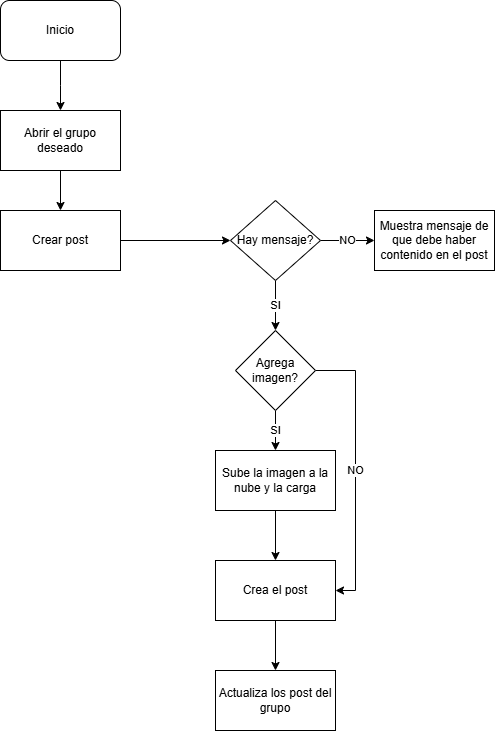

The diagram above was exported from draw.io. Its source (the exported page's mxGraphModel, read from the mxfile embedded in the PNG):
<mxGraphModel dx="2074" dy="1132" grid="1" gridSize="10" guides="1" tooltips="1" connect="1" arrows="1" fold="1" page="1" pageScale="1" pageWidth="827" pageHeight="1169" math="0" shadow="0">
  <root>
    <mxCell id="WIyWlLk6GJQsqaUBKTNV-0" />
    <mxCell id="WIyWlLk6GJQsqaUBKTNV-1" parent="WIyWlLk6GJQsqaUBKTNV-0" />
    <mxCell id="UCBcjLhmrdgpYNGVrajm-41" style="edgeStyle=orthogonalEdgeStyle;rounded=0;orthogonalLoop=1;jettySize=auto;html=1;entryX=0.5;entryY=0;entryDx=0;entryDy=0;" edge="1" parent="WIyWlLk6GJQsqaUBKTNV-1" source="UCBcjLhmrdgpYNGVrajm-0">
      <mxGeometry relative="1" as="geometry">
        <mxPoint x="100" y="150" as="targetPoint" />
      </mxGeometry>
    </mxCell>
    <mxCell id="UCBcjLhmrdgpYNGVrajm-0" value="Inicio" style="rounded=1;whiteSpace=wrap;html=1;" vertex="1" parent="WIyWlLk6GJQsqaUBKTNV-1">
      <mxGeometry x="40" y="40" width="120" height="60" as="geometry" />
    </mxCell>
    <mxCell id="UCBcjLhmrdgpYNGVrajm-107" value="" style="edgeStyle=orthogonalEdgeStyle;rounded=0;orthogonalLoop=1;jettySize=auto;html=1;" edge="1" parent="WIyWlLk6GJQsqaUBKTNV-1" source="UCBcjLhmrdgpYNGVrajm-64" target="UCBcjLhmrdgpYNGVrajm-104">
      <mxGeometry relative="1" as="geometry" />
    </mxCell>
    <mxCell id="UCBcjLhmrdgpYNGVrajm-64" value="Abrir el grupo deseado" style="rounded=0;whiteSpace=wrap;html=1;" vertex="1" parent="WIyWlLk6GJQsqaUBKTNV-1">
      <mxGeometry x="40" y="150" width="120" height="60" as="geometry" />
    </mxCell>
    <mxCell id="UCBcjLhmrdgpYNGVrajm-108" value="" style="edgeStyle=orthogonalEdgeStyle;rounded=0;orthogonalLoop=1;jettySize=auto;html=1;" edge="1" parent="WIyWlLk6GJQsqaUBKTNV-1" source="UCBcjLhmrdgpYNGVrajm-104" target="UCBcjLhmrdgpYNGVrajm-105">
      <mxGeometry relative="1" as="geometry" />
    </mxCell>
    <mxCell id="UCBcjLhmrdgpYNGVrajm-104" value="Crear post" style="rounded=0;whiteSpace=wrap;html=1;" vertex="1" parent="WIyWlLk6GJQsqaUBKTNV-1">
      <mxGeometry x="40" y="250" width="120" height="60" as="geometry" />
    </mxCell>
    <mxCell id="UCBcjLhmrdgpYNGVrajm-109" value="SI" style="edgeStyle=orthogonalEdgeStyle;rounded=0;orthogonalLoop=1;jettySize=auto;html=1;" edge="1" parent="WIyWlLk6GJQsqaUBKTNV-1" source="UCBcjLhmrdgpYNGVrajm-105" target="UCBcjLhmrdgpYNGVrajm-106">
      <mxGeometry relative="1" as="geometry" />
    </mxCell>
    <mxCell id="UCBcjLhmrdgpYNGVrajm-111" value="NO" style="edgeStyle=orthogonalEdgeStyle;rounded=0;orthogonalLoop=1;jettySize=auto;html=1;" edge="1" parent="WIyWlLk6GJQsqaUBKTNV-1" source="UCBcjLhmrdgpYNGVrajm-105" target="UCBcjLhmrdgpYNGVrajm-110">
      <mxGeometry relative="1" as="geometry" />
    </mxCell>
    <mxCell id="UCBcjLhmrdgpYNGVrajm-105" value="Hay mensaje?" style="rhombus;whiteSpace=wrap;html=1;" vertex="1" parent="WIyWlLk6GJQsqaUBKTNV-1">
      <mxGeometry x="270" y="240" width="90" height="80" as="geometry" />
    </mxCell>
    <mxCell id="UCBcjLhmrdgpYNGVrajm-116" value="SI" style="edgeStyle=orthogonalEdgeStyle;rounded=0;orthogonalLoop=1;jettySize=auto;html=1;" edge="1" parent="WIyWlLk6GJQsqaUBKTNV-1" source="UCBcjLhmrdgpYNGVrajm-106" target="UCBcjLhmrdgpYNGVrajm-113">
      <mxGeometry relative="1" as="geometry" />
    </mxCell>
    <mxCell id="UCBcjLhmrdgpYNGVrajm-117" value="NO" style="edgeStyle=orthogonalEdgeStyle;rounded=0;orthogonalLoop=1;jettySize=auto;html=1;entryX=1;entryY=0.5;entryDx=0;entryDy=0;exitX=1;exitY=0.5;exitDx=0;exitDy=0;" edge="1" parent="WIyWlLk6GJQsqaUBKTNV-1" source="UCBcjLhmrdgpYNGVrajm-106" target="UCBcjLhmrdgpYNGVrajm-114">
      <mxGeometry relative="1" as="geometry" />
    </mxCell>
    <mxCell id="UCBcjLhmrdgpYNGVrajm-106" value="Agrega imagen?" style="rhombus;whiteSpace=wrap;html=1;" vertex="1" parent="WIyWlLk6GJQsqaUBKTNV-1">
      <mxGeometry x="275" y="370" width="80" height="80" as="geometry" />
    </mxCell>
    <mxCell id="UCBcjLhmrdgpYNGVrajm-110" value="Muestra mensaje de que debe haber contenido en el post" style="rounded=0;whiteSpace=wrap;html=1;" vertex="1" parent="WIyWlLk6GJQsqaUBKTNV-1">
      <mxGeometry x="414" y="250" width="120" height="60" as="geometry" />
    </mxCell>
    <mxCell id="UCBcjLhmrdgpYNGVrajm-118" value="" style="edgeStyle=orthogonalEdgeStyle;rounded=0;orthogonalLoop=1;jettySize=auto;html=1;" edge="1" parent="WIyWlLk6GJQsqaUBKTNV-1" source="UCBcjLhmrdgpYNGVrajm-113" target="UCBcjLhmrdgpYNGVrajm-114">
      <mxGeometry relative="1" as="geometry" />
    </mxCell>
    <mxCell id="UCBcjLhmrdgpYNGVrajm-113" value="Sube la imagen a la nube y la carga" style="rounded=0;whiteSpace=wrap;html=1;" vertex="1" parent="WIyWlLk6GJQsqaUBKTNV-1">
      <mxGeometry x="255" y="490" width="120" height="60" as="geometry" />
    </mxCell>
    <mxCell id="UCBcjLhmrdgpYNGVrajm-119" value="" style="edgeStyle=orthogonalEdgeStyle;rounded=0;orthogonalLoop=1;jettySize=auto;html=1;" edge="1" parent="WIyWlLk6GJQsqaUBKTNV-1" source="UCBcjLhmrdgpYNGVrajm-114" target="UCBcjLhmrdgpYNGVrajm-115">
      <mxGeometry relative="1" as="geometry" />
    </mxCell>
    <mxCell id="UCBcjLhmrdgpYNGVrajm-114" value="Crea el post" style="rounded=0;whiteSpace=wrap;html=1;" vertex="1" parent="WIyWlLk6GJQsqaUBKTNV-1">
      <mxGeometry x="255" y="600" width="120" height="60" as="geometry" />
    </mxCell>
    <mxCell id="UCBcjLhmrdgpYNGVrajm-115" value="Actualiza los post del grupo" style="rounded=0;whiteSpace=wrap;html=1;" vertex="1" parent="WIyWlLk6GJQsqaUBKTNV-1">
      <mxGeometry x="255" y="710" width="120" height="60" as="geometry" />
    </mxCell>
  </root>
</mxGraphModel>